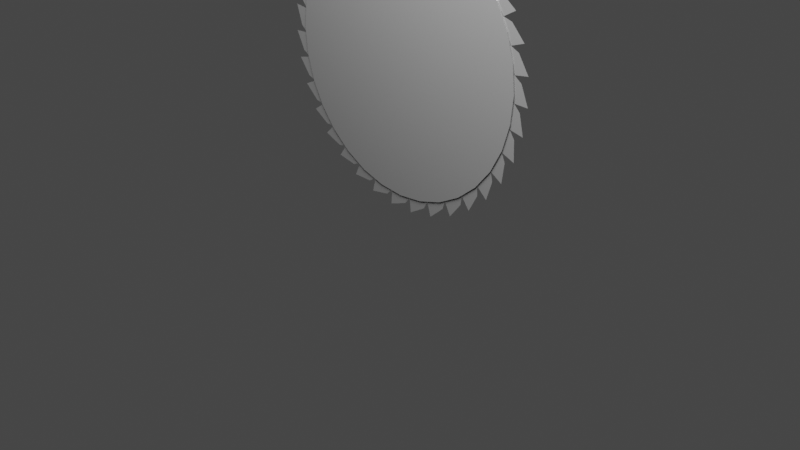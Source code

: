# Source: saw.blend  (saved by Blender 2.92.15; exported with 4.5.12 LTS)
import bpy
from mathutils import Matrix  # noqa: F401  (used for matrix-valued properties, if any)

bpy.ops.wm.read_factory_settings(use_empty=True)
scene = bpy.context.scene
scene.name = 'Scene'

# ---- collections
col_collection = bpy.data.collections.new('Collection'); scene.collection.children.link(col_collection)

# ---- materials (node trees are filled in below, after node groups)
mat_material_001 = bpy.data.materials.new('Material.001')
mat_material_001.use_transparent_shadow = False

# ---- material node trees
mat_material_001.use_nodes = True; mat_material_001.node_tree.nodes.clear()
_N = mat_material_001.node_tree.nodes; _L = mat_material_001.node_tree.links
n0 = _N.new('ShaderNodeBsdfPrincipled'); n0.name = 'Principled BSDF'; n0.location = (10, 300)
n0.distribution = 'GGX'
n0.subsurface_method = 'BURLEY'
n0.inputs[0].default_value = (0.1818, 0.1818, 0.1818, 1.0)
n0.inputs[1].default_value = 0.7309
n0.inputs[2].default_value = 0.1491
n0.inputs[3].default_value = 1.45
n0.inputs[27].default_value = (0.0, 0.0, 0.0, 1.0)
n0.inputs[28].default_value = 1.0
n1 = _N.new('ShaderNodeOutputMaterial'); n1.name = 'Material Output'; n1.location = (300, 300)
_L.new(n0.outputs[0], n1.inputs[0])
n1.is_active_output = True

# ---- world
world_world = bpy.data.worlds.new('World'); scene.world = world_world
world_world.use_nodes = True; world_world.node_tree.nodes.clear()
_N = world_world.node_tree.nodes; _L = world_world.node_tree.links
n0 = _N.new('ShaderNodeOutputWorld'); n0.name = 'World Output'; n0.location = (300, 300)
n1 = _N.new('ShaderNodeBackground'); n1.name = 'Background'; n1.location = (10, 300)
n1.inputs[0].default_value = (0.05088, 0.05088, 0.05088, 1.0)
_L.new(n1.outputs[0], n0.inputs[0])
n0.is_active_output = True
world_world.color = (0.05088, 0.05088, 0.05088)
world_world.use_sun_shadow = False
world_world.sun_shadow_jitter_overblur = 0.0

# ---- cameras
cam_camera = bpy.data.cameras.new('Camera')
cam_camera.clip_end = 100.0
cam_camera.ortho_scale = 7.314

# ---- lights
light_light = bpy.data.lights.new('Light', 'POINT')
light_light.transmission_factor = 0.0
light_light.energy = 1e+04
light_light.shadow_soft_size = 2.0
light_light.shadow_maximum_resolution = 0.006
light_light.use_absolute_resolution = True

# ---- meshes
me_plane = bpy.data.meshes.new('Plane')
me_plane.from_pydata([(-0.1528, -0.08154, 1.674e-09), (0.1026, -0.05252, 4.304e-09), (-0.09472, 0.007687, -8.368e-09), (0.1, 0.1, 0.0), (0.09986, -0.05968, 4.238e-10), (0.3563, -0.07675, 5.068e-09), (0.1729, 0.01775, -9.102e-09), (0.381, 0.0738, 8.51e-10), (0.3523, -0.08329, 1.161e-09), (0.6016, -0.1459, 7.796e-09), (0.438, -0.02015, -7.74e-09), (0.6527, -0.002163, 3.877e-09), (0.5965, -0.1516, 3.853e-09), (0.8306, -0.2577, 1.239e-08), (0.6921, -0.1048, -4.335e-09), (0.9066, -0.1254, 8.971e-09), (0.8245, -0.2624, 8.403e-09), (1.036, -0.4087, 1.869e-08), (0.9269, -0.2334, 9.943e-10), (1.134, -0.2921, 1.596e-08), (1.029, -0.4122, 1.466e-08), (1.211, -0.5938, 2.649e-08), (1.135, -0.402, 8.067e-09), (1.329, -0.4967, 2.461e-08), (1.204, -0.5961, 2.24e-08), (1.35, -0.8073, 3.553e-08), (1.31, -0.605, 1.665e-08), (1.483, -0.7327, 3.463e-08), (1.343, -0.8082, 3.138e-08), (1.449, -1.042, 4.55e-08), (1.445, -0.8359, 2.644e-08), (1.593, -0.9926, 4.57e-08), (1.441, -1.042, 4.129e-08), (1.504, -1.291, 5.608e-08), (1.538, -1.087, 3.714e-08), (1.655, -1.268, 5.744e-08), (1.497, -1.289, 5.181e-08), (1.514, -1.546, 6.692e-08), (1.583, -1.351, 4.838e-08), (1.667, -1.55, 6.947e-08), (1.507, -1.542, 6.259e-08), (1.479, -1.798, 7.765e-08), (1.581, -1.619, 5.979e-08), (1.628, -1.829, 8.139e-08), (1.472, -1.794, 7.327e-08), (1.398, -2.04, 8.793e-08), (1.531, -1.882, 7.1e-08), (1.54, -2.097, 9.281e-08), (1.393, -2.034, 8.351e-08), (1.276, -2.264, 9.742e-08), (1.435, -2.132, 8.163e-08), (1.405, -2.345, 1.034e-07), (1.272, -2.257, 9.295e-08), (1.116, -2.462, 1.058e-07), (1.296, -2.361, 9.134e-08), (1.228, -2.565, 1.127e-07), (1.113, -2.455, 1.013e-07), (0.9234, -2.628, 1.128e-07), (1.118, -2.561, 9.98e-08), (1.015, -2.75, 1.205e-07), (0.9214, -2.621, 1.083e-07), (0.7038, -2.758, 1.181e-07), (0.9078, -2.726, 1.067e-07), (0.7723, -2.894, 1.265e-07), (0.7032, -2.75, 1.136e-07), (0.4647, -2.846, 1.217e-07), (0.671, -2.851, 1.119e-07), (0.5077, -2.992, 1.305e-07), (0.4655, -2.838, 1.172e-07), (0.2137, -2.89, 1.233e-07), (0.4156, -2.932, 1.151e-07), (0.2299, -3.041, 1.323e-07), (0.2158, -2.882, 1.188e-07), (-0.04115, -2.888, 1.23e-07), (0.15, -2.966, 1.163e-07), (-0.05231, -3.04, 1.32e-07), (-0.03774, -2.881, 1.185e-07), (-0.2916, -2.841, 1.206e-07), (-0.1175, -2.952, 1.154e-07), (-0.3298, -2.989, 1.294e-07), (-0.287, -2.835, 1.161e-07), (-0.5296, -2.75, 1.163e-07), (-0.3781, -2.89, 1.124e-07), (-0.5935, -2.889, 1.248e-07), (-0.524, -2.745, 1.119e-07), (-0.7476, -2.618, 1.103e-07), (-0.6234, -2.783, 1.074e-07), (-0.8352, -2.743, 1.181e-07), (-0.7411, -2.614, 1.059e-07), (-0.9384, -2.449, 1.026e-07), (-0.8457, -2.634, 1.006e-07), (-1.047, -2.556, 1.096e-07), (-0.9313, -2.446, 9.827e-08), (-1.096, -2.249, 9.354e-08), (-1.038, -2.447, 9.215e-08), (-1.222, -2.335, 9.967e-08), (-1.089, -2.247, 8.928e-08), (-1.215, -2.024, 8.34e-08), (-1.193, -2.229, 8.233e-08), (-1.355, -2.086, 8.849e-08), (-1.208, -2.024, 7.92e-08), (-1.293, -1.781, 7.249e-08), (-1.308, -1.987, 7.145e-08), (-1.441, -1.817, 7.645e-08), (-1.285, -1.782, 6.835e-08), (-1.325, -1.528, 6.115e-08), (-1.377, -1.728, 5.985e-08), (-1.477, -1.537, 6.392e-08), (-1.318, -1.531, 5.707e-08), (-1.312, -1.274, 4.973e-08), (-1.398, -1.461, 4.789e-08), (-1.464, -1.256, 5.131e-08), (-1.305, -1.277, 4.57e-08), (-1.254, -1.026, 3.86e-08), (-1.372, -1.195, 3.594e-08), (-1.4, -0.9808, 3.9e-08), (-1.248, -1.03, 3.462e-08), (-1.152, -0.7919, 2.809e-08), (-1.299, -0.937, 2.439e-08), (-1.287, -0.7218, 2.739e-08), (-1.147, -0.7978, 2.415e-08), (-1.01, -0.5802, 1.854e-08), (-1.18, -0.6967, 1.359e-08), (-1.131, -0.487, 1.683e-08), (-1.006, -0.5868, 1.463e-08), (-0.8329, -0.3972, 1.024e-08), (-1.021, -0.4814, 3.887e-09), (-0.9351, -0.2839, 7.656e-09), (-0.8303, -0.4044, 6.366e-09), (-0.6257, -0.2488, 3.462e-09), (-0.8261, -0.2981, -4.424e-09), (-0.706, -0.1191, 1.564e-10), (-0.6244, -0.2564, -3.998e-10), (-0.3954, -0.1398, -1.598e-09), (-0.6013, -0.1525, -1.108e-08), (-0.4512, 0.002183, -5.439e-09), (-0.3955, -0.1474, -5.455e-09), (-0.1493, -0.07364, -4.783e-09), (-0.3542, -0.04935, -1.588e-08), (-0.1789, 0.076, -8.96e-09), (-0.09472, 0.007687, 0.07), (-0.1528, -0.08154, 0.07), (0.1026, -0.05252, 0.07), (0.1, 0.1, 0.07), (0.1729, 0.01775, 0.07), (0.09986, -0.05968, 0.07), (0.3563, -0.07675, 0.07), (0.381, 0.0738, 0.07), (0.438, -0.02015, 0.07), (0.3523, -0.08329, 0.07), (0.6016, -0.1459, 0.07), (0.6527, -0.002163, 0.07), (0.6921, -0.1048, 0.07), (0.5965, -0.1516, 0.07), (0.8306, -0.2577, 0.07), (0.9066, -0.1254, 0.07), (0.9269, -0.2334, 0.07), (0.8245, -0.2624, 0.07), (1.036, -0.4087, 0.07), (1.134, -0.2921, 0.07), (1.135, -0.402, 0.07), (1.029, -0.4122, 0.07), (1.211, -0.5938, 0.07), (1.329, -0.4967, 0.07), (1.31, -0.605, 0.07), (1.204, -0.5961, 0.07), (1.35, -0.8073, 0.07), (1.483, -0.7327, 0.07), (1.445, -0.8359, 0.07), (1.343, -0.8082, 0.07), (1.449, -1.042, 0.07), (1.593, -0.9926, 0.07), (1.538, -1.087, 0.07), (1.441, -1.042, 0.07), (1.504, -1.291, 0.07), (1.655, -1.268, 0.07), (1.583, -1.351, 0.07), (1.497, -1.289, 0.07), (1.514, -1.546, 0.07), (1.667, -1.55, 0.07), (1.581, -1.619, 0.07), (1.507, -1.542, 0.07), (1.479, -1.798, 0.07), (1.628, -1.829, 0.07), (1.531, -1.882, 0.07), (1.472, -1.794, 0.07), (1.398, -2.04, 0.07), (1.54, -2.097, 0.07), (1.435, -2.132, 0.07), (1.393, -2.034, 0.07), (1.276, -2.264, 0.07), (1.405, -2.345, 0.07), (1.296, -2.361, 0.07), (1.272, -2.257, 0.07), (1.116, -2.462, 0.07), (1.228, -2.565, 0.07), (1.118, -2.561, 0.07), (1.113, -2.455, 0.07), (0.9234, -2.628, 0.07), (1.015, -2.75, 0.07), (0.9078, -2.726, 0.07), (0.9214, -2.621, 0.07), (0.7038, -2.758, 0.07), (0.7723, -2.894, 0.07), (0.671, -2.851, 0.07), (0.7032, -2.75, 0.07), (0.4647, -2.846, 0.07), (0.5077, -2.992, 0.07), (0.4156, -2.932, 0.07), (0.4655, -2.838, 0.07), (0.2137, -2.89, 0.07), (0.2299, -3.041, 0.07), (0.15, -2.966, 0.07), (0.2158, -2.882, 0.07), (-0.04115, -2.888, 0.07), (-0.05231, -3.04, 0.07), (-0.1175, -2.952, 0.07), (-0.03774, -2.881, 0.07), (-0.2916, -2.841, 0.07), (-0.3298, -2.989, 0.07), (-0.3781, -2.89, 0.07), (-0.287, -2.835, 0.07), (-0.5296, -2.75, 0.07), (-0.5935, -2.889, 0.07), (-0.6234, -2.783, 0.07), (-0.524, -2.745, 0.07), (-0.7476, -2.618, 0.07), (-0.8352, -2.743, 0.07), (-0.8457, -2.634, 0.07), (-0.7411, -2.614, 0.07), (-0.9384, -2.449, 0.07), (-1.047, -2.556, 0.07), (-1.038, -2.447, 0.07), (-0.9313, -2.446, 0.07), (-1.096, -2.249, 0.07), (-1.222, -2.335, 0.07), (-1.193, -2.229, 0.07), (-1.089, -2.247, 0.07), (-1.215, -2.024, 0.07), (-1.355, -2.086, 0.07), (-1.308, -1.987, 0.07), (-1.208, -2.024, 0.07), (-1.293, -1.781, 0.07), (-1.441, -1.817, 0.07), (-1.377, -1.728, 0.07), (-1.285, -1.782, 0.07), (-1.325, -1.528, 0.07), (-1.477, -1.537, 0.07), (-1.398, -1.461, 0.07), (-1.318, -1.531, 0.07), (-1.312, -1.274, 0.07), (-1.464, -1.256, 0.07), (-1.372, -1.195, 0.07), (-1.305, -1.277, 0.07), (-1.254, -1.026, 0.07), (-1.4, -0.9808, 0.07), (-1.299, -0.937, 0.07), (-1.248, -1.03, 0.07), (-1.152, -0.7919, 0.07), (-1.287, -0.7218, 0.07), (-1.18, -0.6967, 0.07), (-1.147, -0.7978, 0.07), (-1.01, -0.5802, 0.07), (-1.131, -0.487, 0.07), (-1.021, -0.4814, 0.07), (-1.006, -0.5868, 0.07), (-0.8329, -0.3972, 0.07), (-0.9351, -0.2839, 0.07), (-0.8261, -0.2981, 0.07), (-0.8303, -0.4044, 0.07), (-0.6257, -0.2488, 0.07), (-0.706, -0.1191, 0.07), (-0.6013, -0.1525, 0.07), (-0.6244, -0.2564, 0.07), (-0.3954, -0.1398, 0.07), (-0.4512, 0.002183, 0.07), (-0.3542, -0.04935, 0.07), (-0.3955, -0.1474, 0.07), (-0.1493, -0.07364, 0.07), (-0.1789, 0.076, 0.07), (0.09495, -0.05363, -1.0), (0.09495, -0.05363, 1.0), (0.372, -0.08092, -1.0), (0.372, -0.08092, 1.0), (0.6384, -0.1617, -1.0), (0.6384, -0.1617, 1.0), (0.8839, -0.2929, -1.0), (0.8839, -0.2929, 1.0), (1.099, -0.4695, -1.0), (1.099, -0.4695, 1.0), (1.276, -0.6847, -1.0), (1.276, -0.6847, 1.0), (1.407, -0.9302, -1.0), (1.407, -0.9302, 1.0), (1.488, -1.197, -1.0), (1.488, -1.197, 1.0), (1.515, -1.474, -1.0), (1.515, -1.474, 1.0), (1.488, -1.751, -1.0), (1.488, -1.751, 1.0), (1.407, -2.017, -1.0), (1.407, -2.017, 1.0), (1.276, -2.263, -1.0), (1.276, -2.263, 1.0), (1.099, -2.478, -1.0), (1.099, -2.478, 1.0), (0.8839, -2.654, -1.0), (0.8839, -2.654, 1.0), (0.6384, -2.786, -1.0), (0.6384, -2.786, 1.0), (0.372, -2.866, -1.0), (0.372, -2.866, 1.0), (0.09495, -2.894, -1.0), (0.09495, -2.894, 1.0), (-0.1821, -2.866, -1.0), (-0.1821, -2.866, 1.0), (-0.4485, -2.786, -1.0), (-0.4485, -2.786, 1.0), (-0.694, -2.654, -1.0), (-0.694, -2.654, 1.0), (-0.9091, -2.478, -1.0), (-0.9091, -2.478, 1.0), (-1.086, -2.263, -1.0), (-1.086, -2.263, 1.0), (-1.217, -2.017, -1.0), (-1.217, -2.017, 1.0), (-1.298, -1.751, -1.0), (-1.298, -1.751, 1.0), (-1.325, -1.474, -1.0), (-1.325, -1.474, 1.0), (-1.298, -1.197, -1.0), (-1.298, -1.197, 1.0), (-1.217, -0.9302, -1.0), (-1.217, -0.9302, 1.0), (-1.086, -0.6847, -1.0), (-1.086, -0.6847, 1.0), (-0.9091, -0.4695, -1.0), (-0.9091, -0.4695, 1.0), (-0.694, -0.2929, -1.0), (-0.694, -0.2929, 1.0), (-0.4485, -0.1617, -1.0), (-0.4485, -0.1617, 1.0), (-0.1821, -0.08092, -1.0), (-0.1821, -0.08092, 1.0)], [], [(0, 2, 3, 1), (4, 6, 7, 5), (8, 10, 11, 9), (12, 14, 15, 13), (16, 18, 19, 17), (20, 22, 23, 21), (24, 26, 27, 25), (28, 30, 31, 29), (32, 34, 35, 33), (36, 38, 39, 37), (40, 42, 43, 41), (44, 46, 47, 45), (48, 50, 51, 49), (52, 54, 55, 53), (56, 58, 59, 57), (60, 62, 63, 61), (64, 66, 67, 65), (68, 70, 71, 69), (72, 74, 75, 73), (76, 78, 79, 77), (80, 82, 83, 81), (84, 86, 87, 85), (88, 90, 91, 89), (92, 94, 95, 93), (96, 98, 99, 97), (100, 102, 103, 101), (104, 106, 107, 105), (108, 110, 111, 109), (112, 114, 115, 113), (116, 118, 119, 117), (120, 122, 123, 121), (124, 126, 127, 125), (128, 130, 131, 129), (132, 134, 135, 133), (136, 138, 139, 137), (141, 142, 143, 140), (145, 146, 147, 144), (149, 150, 151, 148), (153, 154, 155, 152), (157, 158, 159, 156), (161, 162, 163, 160), (165, 166, 167, 164), (169, 170, 171, 168), (173, 174, 175, 172), (177, 178, 179, 176), (181, 182, 183, 180), (185, 186, 187, 184), (189, 190, 191, 188), (193, 194, 195, 192), (197, 198, 199, 196), (201, 202, 203, 200), (205, 206, 207, 204), (209, 210, 211, 208), (213, 214, 215, 212), (217, 218, 219, 216), (221, 222, 223, 220), (225, 226, 227, 224), (229, 230, 231, 228), (233, 234, 235, 232), (237, 238, 239, 236), (241, 242, 243, 240), (245, 246, 247, 244), (249, 250, 251, 248), (253, 254, 255, 252), (257, 258, 259, 256), (261, 262, 263, 260), (265, 266, 267, 264), (269, 270, 271, 268), (273, 274, 275, 272), (277, 278, 279, 276), (58, 56, 197, 196), (4, 5, 146, 145), (110, 108, 249, 248), (56, 57, 198, 197), (5, 7, 147, 146), (108, 109, 250, 249), (57, 59, 199, 198), (7, 6, 144, 147), (109, 111, 251, 250), (59, 58, 196, 199), (10, 8, 149, 148), (111, 110, 248, 251), (62, 60, 201, 200), (8, 9, 150, 149), (114, 112, 253, 252), (60, 61, 202, 201), (9, 11, 151, 150), (112, 113, 254, 253), (61, 63, 203, 202), (11, 10, 148, 151), (113, 115, 255, 254), (63, 62, 200, 203), (14, 12, 153, 152), (115, 114, 252, 255), (66, 64, 205, 204), (12, 13, 154, 153), (118, 116, 257, 256), (64, 65, 206, 205), (13, 15, 155, 154), (116, 117, 258, 257), (65, 67, 207, 206), (15, 14, 152, 155), (117, 119, 259, 258), (67, 66, 204, 207), (18, 16, 157, 156), (119, 118, 256, 259), (70, 68, 209, 208), (16, 17, 158, 157), (122, 120, 261, 260), (68, 69, 210, 209), (17, 19, 159, 158), (120, 121, 262, 261), (69, 71, 211, 210), (19, 18, 156, 159), (121, 123, 263, 262), (71, 70, 208, 211), (22, 20, 161, 160), (123, 122, 260, 263), (74, 72, 213, 212), (20, 21, 162, 161), (126, 124, 265, 264), (72, 73, 214, 213), (21, 23, 163, 162), (124, 125, 266, 265), (73, 75, 215, 214), (23, 22, 160, 163), (125, 127, 267, 266), (75, 74, 212, 215), (26, 24, 165, 164), (127, 126, 264, 267), (78, 76, 217, 216), (24, 25, 166, 165), (130, 128, 269, 268), (76, 77, 218, 217), (25, 27, 167, 166), (128, 129, 270, 269), (77, 79, 219, 218), (27, 26, 164, 167), (129, 131, 271, 270), (79, 78, 216, 219), (30, 28, 169, 168), (131, 130, 268, 271), (82, 80, 221, 220), (28, 29, 170, 169), (134, 132, 273, 272), (80, 81, 222, 221), (29, 31, 171, 170), (132, 133, 274, 273), (81, 83, 223, 222), (31, 30, 168, 171), (133, 135, 275, 274), (83, 82, 220, 223), (34, 32, 173, 172), (135, 134, 272, 275), (86, 84, 225, 224), (32, 33, 174, 173), (138, 136, 277, 276), (84, 85, 226, 225), (33, 35, 175, 174), (136, 137, 278, 277), (85, 87, 227, 226), (35, 34, 172, 175), (137, 139, 279, 278), (87, 86, 224, 227), (38, 36, 177, 176), (139, 138, 276, 279), (90, 88, 229, 228), (36, 37, 178, 177), (88, 89, 230, 229), (37, 39, 179, 178), (89, 91, 231, 230), (39, 38, 176, 179), (91, 90, 228, 231), (42, 40, 181, 180), (94, 92, 233, 232), (40, 41, 182, 181), (92, 93, 234, 233), (41, 43, 183, 182), (93, 95, 235, 234), (43, 42, 180, 183), (95, 94, 232, 235), (46, 44, 185, 184), (98, 96, 237, 236), (44, 45, 186, 185), (96, 97, 238, 237), (45, 47, 187, 186), (97, 99, 239, 238), (47, 46, 184, 187), (99, 98, 236, 239), (50, 48, 189, 188), (102, 100, 241, 240), (48, 49, 190, 189), (100, 101, 242, 241), (49, 51, 191, 190), (101, 103, 243, 242), (51, 50, 188, 191), (2, 0, 141, 140), (103, 102, 240, 243), (54, 52, 193, 192), (0, 1, 142, 141), (106, 104, 245, 244), (52, 53, 194, 193), (1, 3, 143, 142), (104, 105, 246, 245), (53, 55, 195, 194), (3, 2, 140, 143), (105, 107, 247, 246), (55, 54, 192, 195), (6, 4, 145, 144), (107, 106, 244, 247), (280, 281, 283, 282), (282, 283, 285, 284), (284, 285, 287, 286), (286, 287, 289, 288), (288, 289, 291, 290), (290, 291, 293, 292), (292, 293, 295, 294), (294, 295, 297, 296), (296, 297, 299, 298), (298, 299, 301, 300), (300, 301, 303, 302), (302, 303, 305, 304), (304, 305, 307, 306), (306, 307, 309, 308), (308, 309, 311, 310), (310, 311, 313, 312), (312, 313, 315, 314), (314, 315, 317, 316), (316, 317, 319, 318), (318, 319, 321, 320), (320, 321, 323, 322), (322, 323, 325, 324), (324, 325, 327, 326), (326, 327, 329, 328), (328, 329, 331, 330), (330, 331, 333, 332), (332, 333, 335, 334), (334, 335, 337, 336), (336, 337, 339, 338), (338, 339, 341, 340), (283, 281, 343, 341, 339, 337, 335, 333, 331, 329, 327, 325, 323, 321, 319, 317, 315, 313, 311, 309, 307, 305, 303, 301, 299, 297, 295, 293, 291, 289, 287, 285), (340, 341, 343, 342), (342, 343, 281, 280), (280, 282, 284, 286, 288, 290, 292, 294, 296, 298, 300, 302, 304, 306, 308, 310, 312, 314, 316, 318, 320, 322, 324, 326, 328, 330, 332, 334, 336, 338, 340, 342)])
_uv = me_plane.uv_layers.new(name='UVMap')
_uv.uv.foreach_set('vector', [0.0, 0.0, 0.0, 1.0, 1.0, 1.0, 1.0, 0.0, 0.0, 0.0, 0.0, 1.0, 1.0, 1.0, 1.0, 0.0, 0.0, 0.0, 0.0, 1.0, 1.0, 1.0, 1.0, 0.0, 0.0, 0.0, 0.0, 1.0, 1.0, 1.0, 1.0, 0.0, 0.0, 0.0, 0.0, 1.0, 1.0, 1.0, 1.0, 0.0, 0.0, 0.0, 0.0, 1.0, 1.0, 1.0, 1.0, 0.0, 0.0, 0.0, 0.0, 1.0, 1.0, 1.0, 1.0, 0.0, 0.0, 0.0, 0.0, 1.0, 1.0, 1.0, 1.0, 0.0, 0.0, 0.0, 0.0, 1.0, 1.0, 1.0, 1.0, 0.0, 0.0, 0.0, 0.0, 1.0, 1.0, 1.0, 1.0, 0.0, 0.0, 0.0, 0.0, 1.0, 1.0, 1.0, 1.0, 0.0, 0.0, 0.0, 0.0, 1.0, 1.0, 1.0, 1.0, 0.0, 0.0, 0.0, 0.0, 1.0, 1.0, 1.0, 1.0, 0.0, 0.0, 0.0, 0.0, 1.0, 1.0, 1.0, 1.0, 0.0, 0.0, 0.0, 0.0, 1.0, 1.0, 1.0, 1.0, 0.0, 0.0, 0.0, 0.0, 1.0, 1.0, 1.0, 1.0, 0.0, 0.0, 0.0, 0.0, 1.0, 1.0, 1.0, 1.0, 0.0, 0.0, 0.0, 0.0, 1.0, 1.0, 1.0, 1.0, 0.0, 0.0, 0.0, 0.0, 1.0, 1.0, 1.0, 1.0, 0.0, 0.0, 0.0, 0.0, 1.0, 1.0, 1.0, 1.0, 0.0, 0.0, 0.0, 0.0, 1.0, 1.0, 1.0, 1.0, 0.0, 0.0, 0.0, 0.0, 1.0, 1.0, 1.0, 1.0, 0.0, 0.0, 0.0, 0.0, 1.0, 1.0, 1.0, 1.0, 0.0, 0.0, 0.0, 0.0, 1.0, 1.0, 1.0, 1.0, 0.0, 0.0, 0.0, 0.0, 1.0, 1.0, 1.0, 1.0, 0.0, 0.0, 0.0, 0.0, 1.0, 1.0, 1.0, 1.0, 0.0, 0.0, 0.0, 0.0, 1.0, 1.0, 1.0, 1.0, 0.0, 0.0, 0.0, 0.0, 1.0, 1.0, 1.0, 1.0, 0.0, 0.0, 0.0, 0.0, 1.0, 1.0, 1.0, 1.0, 0.0, 0.0, 0.0, 0.0, 1.0, 1.0, 1.0, 1.0, 0.0, 0.0, 0.0, 0.0, 1.0, 1.0, 1.0, 1.0, 0.0, 0.0, 0.0, 0.0, 1.0, 1.0, 1.0, 1.0, 0.0, 0.0, 0.0, 0.0, 1.0, 1.0, 1.0, 1.0, 0.0, 0.0, 0.0, 0.0, 1.0, 1.0, 1.0, 1.0, 0.0, 0.0, 0.0, 0.0, 1.0, 1.0, 1.0, 1.0, 0.0, 0.0, 0.0, 1.0, 0.0, 1.0, 1.0, 0.0, 1.0, 0.0, 0.0, 1.0, 0.0, 1.0, 1.0, 0.0, 1.0, 0.0, 0.0, 1.0, 0.0, 1.0, 1.0, 0.0, 1.0, 0.0, 0.0, 1.0, 0.0, 1.0, 1.0, 0.0, 1.0, 0.0, 0.0, 1.0, 0.0, 1.0, 1.0, 0.0, 1.0, 0.0, 0.0, 1.0, 0.0, 1.0, 1.0, 0.0, 1.0, 0.0, 0.0, 1.0, 0.0, 1.0, 1.0, 0.0, 1.0, 0.0, 0.0, 1.0, 0.0, 1.0, 1.0, 0.0, 1.0, 0.0, 0.0, 1.0, 0.0, 1.0, 1.0, 0.0, 1.0, 0.0, 0.0, 1.0, 0.0, 1.0, 1.0, 0.0, 1.0, 0.0, 0.0, 1.0, 0.0, 1.0, 1.0, 0.0, 1.0, 0.0, 0.0, 1.0, 0.0, 1.0, 1.0, 0.0, 1.0, 0.0, 0.0, 1.0, 0.0, 1.0, 1.0, 0.0, 1.0, 0.0, 0.0, 1.0, 0.0, 1.0, 1.0, 0.0, 1.0, 0.0, 0.0, 1.0, 0.0, 1.0, 1.0, 0.0, 1.0, 0.0, 0.0, 1.0, 0.0, 1.0, 1.0, 0.0, 1.0, 0.0, 0.0, 1.0, 0.0, 1.0, 1.0, 0.0, 1.0, 0.0, 0.0, 1.0, 0.0, 1.0, 1.0, 0.0, 1.0, 0.0, 0.0, 1.0, 0.0, 1.0, 1.0, 0.0, 1.0, 0.0, 0.0, 1.0, 0.0, 1.0, 1.0, 0.0, 1.0, 0.0, 0.0, 1.0, 0.0, 1.0, 1.0, 0.0, 1.0, 0.0, 0.0, 1.0, 0.0, 1.0, 1.0, 0.0, 1.0, 0.0, 0.0, 1.0, 0.0, 1.0, 1.0, 0.0, 1.0, 0.0, 0.0, 1.0, 0.0, 1.0, 1.0, 0.0, 1.0, 0.0, 0.0, 1.0, 0.0, 1.0, 1.0, 0.0, 1.0, 0.0, 0.0, 1.0, 0.0, 1.0, 1.0, 0.0, 1.0, 0.0, 0.0, 1.0, 0.0, 1.0, 1.0, 0.0, 1.0, 0.0, 0.0, 1.0, 0.0, 1.0, 1.0, 0.0, 1.0, 0.0, 0.0, 1.0, 0.0, 1.0, 1.0, 0.0, 1.0, 0.0, 0.0, 1.0, 0.0, 1.0, 1.0, 0.0, 1.0, 0.0, 0.0, 1.0, 0.0, 1.0, 1.0, 0.0, 1.0, 0.0, 0.0, 1.0, 0.0, 1.0, 1.0, 0.0, 1.0, 0.0, 0.0, 1.0, 0.0, 1.0, 1.0, 0.0, 1.0, 0.0, 0.0, 1.0, 0.0, 1.0, 1.0, 0.0, 1.0, 0.0, 0.0, 1.0, 0.0, 1.0, 1.0, 0.0, 1.0, 0.0, 1.0, 0.0, 0.0, 0.0, 0.0, 0.0, 1.0, 0.0, 0.0, 1.0, 0.0, 1.0, 0.0, 0.0, 0.0, 0.0, 1.0, 0.0, 0.0, 0.0, 0.0, 0.0, 1.0, 0.0, 0.0, 1.0, 0.0, 1.0, 0.0, 0.0, 0.0, 1.0, 0.0, 1.0, 1.0, 1.0, 1.0, 1.0, 0.0, 0.0, 0.0, 1.0, 0.0, 1.0, 0.0, 0.0, 0.0, 1.0, 0.0, 1.0, 1.0, 1.0, 1.0, 1.0, 0.0, 1.0, 1.0, 0.0, 1.0, 0.0, 1.0, 1.0, 1.0, 1.0, 0.0, 1.0, 1.0, 1.0, 1.0, 1.0, 0.0, 1.0, 1.0, 0.0, 1.0, 0.0, 1.0, 1.0, 1.0, 0.0, 1.0, 0.0, 0.0, 0.0, 0.0, 0.0, 1.0, 1.0, 1.0, 0.0, 1.0, 0.0, 1.0, 1.0, 1.0, 0.0, 1.0, 0.0, 0.0, 0.0, 0.0, 0.0, 1.0, 0.0, 0.0, 1.0, 0.0, 1.0, 0.0, 0.0, 0.0, 0.0, 1.0, 0.0, 0.0, 0.0, 0.0, 0.0, 1.0, 0.0, 0.0, 1.0, 0.0, 1.0, 0.0, 0.0, 0.0, 1.0, 0.0, 1.0, 1.0, 1.0, 1.0, 1.0, 0.0, 0.0, 0.0, 1.0, 0.0, 1.0, 0.0, 0.0, 0.0, 1.0, 0.0, 1.0, 1.0, 1.0, 1.0, 1.0, 0.0, 1.0, 1.0, 0.0, 1.0, 0.0, 1.0, 1.0, 1.0, 1.0, 0.0, 1.0, 1.0, 1.0, 1.0, 1.0, 0.0, 1.0, 1.0, 0.0, 1.0, 0.0, 1.0, 1.0, 1.0, 0.0, 1.0, 0.0, 0.0, 0.0, 0.0, 0.0, 1.0, 1.0, 1.0, 0.0, 1.0, 0.0, 1.0, 1.0, 1.0, 0.0, 1.0, 0.0, 0.0, 0.0, 0.0, 0.0, 1.0, 0.0, 0.0, 1.0, 0.0, 1.0, 0.0, 0.0, 0.0, 0.0, 1.0, 0.0, 0.0, 0.0, 0.0, 0.0, 1.0, 0.0, 0.0, 1.0, 0.0, 1.0, 0.0, 0.0, 0.0, 1.0, 0.0, 1.0, 1.0, 1.0, 1.0, 1.0, 0.0, 0.0, 0.0, 1.0, 0.0, 1.0, 0.0, 0.0, 0.0, 1.0, 0.0, 1.0, 1.0, 1.0, 1.0, 1.0, 0.0, 1.0, 1.0, 0.0, 1.0, 0.0, 1.0, 1.0, 1.0, 1.0, 0.0, 1.0, 1.0, 1.0, 1.0, 1.0, 0.0, 1.0, 1.0, 0.0, 1.0, 0.0, 1.0, 1.0, 1.0, 0.0, 1.0, 0.0, 0.0, 0.0, 0.0, 0.0, 1.0, 1.0, 1.0, 0.0, 1.0, 0.0, 1.0, 1.0, 1.0, 0.0, 1.0, 0.0, 0.0, 0.0, 0.0, 0.0, 1.0, 0.0, 0.0, 1.0, 0.0, 1.0, 0.0, 0.0, 0.0, 0.0, 1.0, 0.0, 0.0, 0.0, 0.0, 0.0, 1.0, 0.0, 0.0, 1.0, 0.0, 1.0, 0.0, 0.0, 0.0, 1.0, 0.0, 1.0, 1.0, 1.0, 1.0, 1.0, 0.0, 0.0, 0.0, 1.0, 0.0, 1.0, 0.0, 0.0, 0.0, 1.0, 0.0, 1.0, 1.0, 1.0, 1.0, 1.0, 0.0, 1.0, 1.0, 0.0, 1.0, 0.0, 1.0, 1.0, 1.0, 1.0, 0.0, 1.0, 1.0, 1.0, 1.0, 1.0, 0.0, 1.0, 1.0, 0.0, 1.0, 0.0, 1.0, 1.0, 1.0, 0.0, 1.0, 0.0, 0.0, 0.0, 0.0, 0.0, 1.0, 1.0, 1.0, 0.0, 1.0, 0.0, 1.0, 1.0, 1.0, 0.0, 1.0, 0.0, 0.0, 0.0, 0.0, 0.0, 1.0, 0.0, 0.0, 1.0, 0.0, 1.0, 0.0, 0.0, 0.0, 0.0, 1.0, 0.0, 0.0, 0.0, 0.0, 0.0, 1.0, 0.0, 0.0, 1.0, 0.0, 1.0, 0.0, 0.0, 0.0, 1.0, 0.0, 1.0, 1.0, 1.0, 1.0, 1.0, 0.0, 0.0, 0.0, 1.0, 0.0, 1.0, 0.0, 0.0, 0.0, 1.0, 0.0, 1.0, 1.0, 1.0, 1.0, 1.0, 0.0, 1.0, 1.0, 0.0, 1.0, 0.0, 1.0, 1.0, 1.0, 1.0, 0.0, 1.0, 1.0, 1.0, 1.0, 1.0, 0.0, 1.0, 1.0, 0.0, 1.0, 0.0, 1.0, 1.0, 1.0, 0.0, 1.0, 0.0, 0.0, 0.0, 0.0, 0.0, 1.0, 1.0, 1.0, 0.0, 1.0, 0.0, 1.0, 1.0, 1.0, 0.0, 1.0, 0.0, 0.0, 0.0, 0.0, 0.0, 1.0, 0.0, 0.0, 1.0, 0.0, 1.0, 0.0, 0.0, 0.0, 0.0, 1.0, 0.0, 0.0, 0.0, 0.0, 0.0, 1.0, 0.0, 0.0, 1.0, 0.0, 1.0, 0.0, 0.0, 0.0, 1.0, 0.0, 1.0, 1.0, 1.0, 1.0, 1.0, 0.0, 0.0, 0.0, 1.0, 0.0, 1.0, 0.0, 0.0, 0.0, 1.0, 0.0, 1.0, 1.0, 1.0, 1.0, 1.0, 0.0, 1.0, 1.0, 0.0, 1.0, 0.0, 1.0, 1.0, 1.0, 1.0, 0.0, 1.0, 1.0, 1.0, 1.0, 1.0, 0.0, 1.0, 1.0, 0.0, 1.0, 0.0, 1.0, 1.0, 1.0, 0.0, 1.0, 0.0, 0.0, 0.0, 0.0, 0.0, 1.0, 1.0, 1.0, 0.0, 1.0, 0.0, 1.0, 1.0, 1.0, 0.0, 1.0, 0.0, 0.0, 0.0, 0.0, 0.0, 1.0, 0.0, 0.0, 1.0, 0.0, 1.0, 0.0, 0.0, 0.0, 0.0, 1.0, 0.0, 0.0, 0.0, 0.0, 0.0, 1.0, 0.0, 0.0, 1.0, 0.0, 1.0, 0.0, 0.0, 0.0, 1.0, 0.0, 1.0, 1.0, 1.0, 1.0, 1.0, 0.0, 0.0, 0.0, 1.0, 0.0, 1.0, 0.0, 0.0, 0.0, 1.0, 0.0, 1.0, 1.0, 1.0, 1.0, 1.0, 0.0, 1.0, 1.0, 0.0, 1.0, 0.0, 1.0, 1.0, 1.0, 1.0, 0.0, 1.0, 1.0, 1.0, 1.0, 1.0, 0.0, 1.0, 1.0, 0.0, 1.0, 0.0, 1.0, 1.0, 1.0, 0.0, 1.0, 0.0, 0.0, 0.0, 0.0, 0.0, 1.0, 1.0, 1.0, 0.0, 1.0, 0.0, 1.0, 1.0, 1.0, 0.0, 1.0, 0.0, 0.0, 0.0, 0.0, 0.0, 1.0, 0.0, 0.0, 1.0, 0.0, 1.0, 0.0, 0.0, 0.0, 0.0, 1.0, 0.0, 0.0, 0.0, 0.0, 0.0, 1.0, 0.0, 0.0, 1.0, 0.0, 1.0, 0.0, 0.0, 0.0, 1.0, 0.0, 1.0, 1.0, 1.0, 1.0, 1.0, 0.0, 0.0, 0.0, 1.0, 0.0, 1.0, 0.0, 0.0, 0.0, 1.0, 0.0, 1.0, 1.0, 1.0, 1.0, 1.0, 0.0, 1.0, 1.0, 0.0, 1.0, 0.0, 1.0, 1.0, 1.0, 1.0, 0.0, 1.0, 1.0, 1.0, 1.0, 1.0, 0.0, 1.0, 1.0, 0.0, 1.0, 0.0, 1.0, 1.0, 1.0, 0.0, 1.0, 0.0, 0.0, 0.0, 0.0, 0.0, 1.0, 1.0, 1.0, 0.0, 1.0, 0.0, 1.0, 1.0, 1.0, 0.0, 1.0, 0.0, 0.0, 0.0, 0.0, 0.0, 1.0, 0.0, 0.0, 1.0, 0.0, 1.0, 0.0, 0.0, 0.0, 0.0, 0.0, 1.0, 0.0, 1.0, 0.0, 0.0, 0.0, 1.0, 0.0, 1.0, 1.0, 1.0, 1.0, 1.0, 0.0, 1.0, 0.0, 1.0, 1.0, 1.0, 1.0, 1.0, 0.0, 1.0, 1.0, 0.0, 1.0, 0.0, 1.0, 1.0, 1.0, 1.0, 1.0, 0.0, 1.0, 0.0, 1.0, 1.0, 1.0, 0.0, 1.0, 0.0, 0.0, 0.0, 0.0, 0.0, 1.0, 0.0, 1.0, 0.0, 0.0, 0.0, 0.0, 0.0, 1.0, 0.0, 0.0, 1.0, 0.0, 1.0, 0.0, 0.0, 0.0, 0.0, 0.0, 1.0, 0.0, 1.0, 0.0, 0.0, 0.0, 1.0, 0.0, 1.0, 1.0, 1.0, 1.0, 1.0, 0.0, 1.0, 0.0, 1.0, 1.0, 1.0, 1.0, 1.0, 0.0, 1.0, 1.0, 0.0, 1.0, 0.0, 1.0, 1.0, 1.0, 1.0, 1.0, 0.0, 1.0, 0.0, 1.0, 1.0, 1.0, 0.0, 1.0, 0.0, 0.0, 0.0, 0.0, 0.0, 1.0, 0.0, 1.0, 0.0, 0.0, 0.0, 0.0, 0.0, 1.0, 0.0, 0.0, 1.0, 0.0, 1.0, 0.0, 0.0, 0.0, 0.0, 0.0, 1.0, 0.0, 1.0, 0.0, 0.0, 0.0, 1.0, 0.0, 1.0, 1.0, 1.0, 1.0, 1.0, 0.0, 1.0, 0.0, 1.0, 1.0, 1.0, 1.0, 1.0, 0.0, 1.0, 1.0, 0.0, 1.0, 0.0, 1.0, 1.0, 1.0, 1.0, 1.0, 0.0, 1.0, 0.0, 1.0, 1.0, 1.0, 0.0, 1.0, 0.0, 0.0, 0.0, 0.0, 0.0, 1.0, 0.0, 1.0, 0.0, 0.0, 0.0, 0.0, 0.0, 1.0, 0.0, 0.0, 1.0, 0.0, 1.0, 0.0, 0.0, 0.0, 0.0, 0.0, 1.0, 0.0, 1.0, 0.0, 0.0, 0.0, 1.0, 0.0, 1.0, 1.0, 1.0, 1.0, 1.0, 0.0, 1.0, 0.0, 1.0, 1.0, 1.0, 1.0, 1.0, 0.0, 1.0, 1.0, 0.0, 1.0, 0.0, 1.0, 1.0, 1.0, 0.0, 1.0, 0.0, 0.0, 0.0, 0.0, 0.0, 1.0, 1.0, 1.0, 0.0, 1.0, 0.0, 1.0, 1.0, 1.0, 0.0, 1.0, 0.0, 0.0, 0.0, 0.0, 0.0, 1.0, 0.0, 0.0, 1.0, 0.0, 1.0, 0.0, 0.0, 0.0, 0.0, 1.0, 0.0, 0.0, 0.0, 0.0, 0.0, 1.0, 0.0, 0.0, 1.0, 0.0, 1.0, 0.0, 0.0, 0.0, 1.0, 0.0, 1.0, 1.0, 1.0, 1.0, 1.0, 0.0, 0.0, 0.0, 1.0, 0.0, 1.0, 0.0, 0.0, 0.0, 1.0, 0.0, 1.0, 1.0, 1.0, 1.0, 1.0, 0.0, 1.0, 1.0, 0.0, 1.0, 0.0, 1.0, 1.0, 1.0, 1.0, 0.0, 1.0, 1.0, 1.0, 1.0, 1.0, 0.0, 1.0, 1.0, 0.0, 1.0, 0.0, 1.0, 1.0, 1.0, 0.0, 1.0, 0.0, 0.0, 0.0, 0.0, 0.0, 1.0, 1.0, 1.0, 0.0, 1.0, 0.0, 1.0, 1.0, 1.0, 1.0, 0.5, 1.0, 1.0, 0.9688, 1.0, 0.9688, 0.5, 0.9688, 0.5, 0.9688, 1.0, 0.9375, 1.0, 0.9375, 0.5, 0.9375, 0.5, 0.9375, 1.0, 0.9062, 1.0, 0.9062, 0.5, 0.9062, 0.5, 0.9062, 1.0, 0.875, 1.0, 0.875, 0.5, 0.875, 0.5, 0.875, 1.0, 0.8438, 1.0, 0.8438, 0.5, 0.8438, 0.5, 0.8438, 1.0, 0.8125, 1.0, 0.8125, 0.5, 0.8125, 0.5, 0.8125, 1.0, 0.7812, 1.0, 0.7812, 0.5, 0.7812, 0.5, 0.7812, 1.0, 0.75, 1.0, 0.75, 0.5, 0.75, 0.5, 0.75, 1.0, 0.7188, 1.0, 0.7188, 0.5, 0.7188, 0.5, 0.7188, 1.0, 0.6875, 1.0, 0.6875, 0.5, 0.6875, 0.5, 0.6875, 1.0, 0.6562, 1.0, 0.6562, 0.5, 0.6562, 0.5, 0.6562, 1.0, 0.625, 1.0, 0.625, 0.5, 0.625, 0.5, 0.625, 1.0, 0.5938, 1.0, 0.5938, 0.5, 0.5938, 0.5, 0.5938, 1.0, 0.5625, 1.0, 0.5625, 0.5, 0.5625, 0.5, 0.5625, 1.0, 0.5312, 1.0, 0.5312, 0.5, 0.5312, 0.5, 0.5312, 1.0, 0.5, 1.0, 0.5, 0.5, 0.5, 0.5, 0.5, 1.0, 0.4688, 1.0, 0.4688, 0.5, 0.4688, 0.5, 0.4688, 1.0, 0.4375, 1.0, 0.4375, 0.5, 0.4375, 0.5, 0.4375, 1.0, 0.4062, 1.0, 0.4062, 0.5, 0.4062, 0.5, 0.4062, 1.0, 0.375, 1.0, 0.375, 0.5, 0.375, 0.5, 0.375, 1.0, 0.3438, 1.0, 0.3438, 0.5, 0.3438, 0.5, 0.3438, 1.0, 0.3125, 1.0, 0.3125, 0.5, 0.3125, 0.5, 0.3125, 1.0, 0.2812, 1.0, 0.2812, 0.5, 0.2812, 0.5, 0.2812, 1.0, 0.25, 1.0, 0.25, 0.5, 0.25, 0.5, 0.25, 1.0, 0.2188, 1.0, 0.2188, 0.5, 0.2188, 0.5, 0.2188, 1.0, 0.1875, 1.0, 0.1875, 0.5, 0.1875, 0.5, 0.1875, 1.0, 0.1562, 1.0, 0.1562, 0.5, 0.1562, 0.5, 0.1562, 1.0, 0.125, 1.0, 0.125, 0.5, 0.125, 0.5, 0.125, 1.0, 0.09375, 1.0, 0.09375, 0.5, 0.09375, 0.5, 0.09375, 1.0, 0.0625, 1.0, 0.0625, 0.5, 0.2968, 0.4854, 0.25, 0.49, 0.2032, 0.4854, 0.1582, 0.4717, 0.1167, 0.4496, 0.08029, 0.4197, 0.05045, 0.3833, 0.02827, 0.3418, 0.01461, 0.2968, 0.01, 0.25, 0.01461, 0.2032, 0.02827, 0.1582, 0.05045, 0.1167, 0.08029, 0.08029, 0.1167, 0.05045, 0.1582, 0.02827, 0.2032, 0.01461, 0.25, 0.01, 0.2968, 0.01461, 0.3418, 0.02827, 0.3833, 0.05045, 0.4197, 0.08029, 0.4496, 0.1167, 0.4717, 0.1582, 0.4854, 0.2032, 0.49, 0.25, 0.4854, 0.2968, 0.4717, 0.3418, 0.4496, 0.3833, 0.4197, 0.4197, 0.3833, 0.4496, 0.3418, 0.4717, 0.0625, 0.5, 0.0625, 1.0, 0.03125, 1.0, 0.03125, 0.5, 0.03125, 0.5, 0.03125, 1.0, 0.0, 1.0, 0.0, 0.5, 0.75, 0.49, 0.7968, 0.4854, 0.8418, 0.4717, 0.8833, 0.4496, 0.9197, 0.4197, 0.9496, 0.3833, 0.9717, 0.3418, 0.9854, 0.2968, 0.99, 0.25, 0.9854, 0.2032, 0.9717, 0.1582, 0.9496, 0.1167, 0.9197, 0.08029, 0.8833, 0.05045, 0.8418, 0.02827, 0.7968, 0.01461, 0.75, 0.01, 0.7032, 0.01461, 0.6582, 0.02827, 0.6167, 0.05045, 0.5803, 0.08029, 0.5504, 0.1167, 0.5283, 0.1582, 0.5146, 0.2032, 0.51, 0.25, 0.5146, 0.2968, 0.5283, 0.3418, 0.5504, 0.3833, 0.5803, 0.4197, 0.6167, 0.4496, 0.6582, 0.4717, 0.7032, 0.4854])
me_plane.materials.append(mat_material_001)
me_plane.use_remesh_fix_poles = True
me_plane.use_remesh_preserve_attributes = False
me_plane.use_mirror_vertex_groups = False
me_plane.update()

# ---- objects
ob_light = bpy.data.objects.new('Light', light_light)
ob_camera = bpy.data.objects.new('Camera', cam_camera)
ob_empty = bpy.data.objects.new('Empty', None)
ob_plane = bpy.data.objects.new('Plane', me_plane)

# ---- transforms, parenting, visibility, modifiers, constraints
ob_light.location = (1.868, -2.444, 5.873)
ob_light.rotation_euler = (0.6503, 0.05522, 1.866)
ob_light.scale = (4.013, 4.013, 4.013)
ob_light.lock_rotations_4d = False
ob_light.empty_display_type = 'ARROWS'
ob_light.color = (0.0, 0.0, 0.0, 0.0)
ob_light.lineart.crease_threshold = 0.0
ob_camera.location = (7.359, -6.926, 4.958)
ob_camera.rotation_euler = (1.109, 0.0, 0.8149)
ob_camera.lock_rotations_4d = False
ob_camera.empty_display_type = 'ARROWS'
ob_camera.color = (0.0, 0.0, 0.0, 0.0)
ob_camera.display_type = 'WIRE'
ob_camera.lineart.crease_threshold = 0.0
ob_empty.location = (0.0, 0.0, 1.67)
ob_empty.rotation_euler = (1.571, 0.0, 0.0)
ob_empty.empty_display_type = 'IMAGE'
ob_empty.empty_display_size = 5.0
ob_empty.lineart.crease_threshold = 0.0
ob_plane.location = (-0.07305, 0.01043, 3.164)
ob_plane.rotation_euler = (1.571, 0.0, 0.0)
ob_plane.scale = (1.0, 1.0, -0.01365)
ob_plane.lineart.crease_threshold = 0.0

# ---- collection membership
col_collection.objects.link(ob_light)
col_collection.objects.link(ob_camera)
col_collection.objects.link(ob_empty)
col_collection.objects.link(ob_plane)

# ---- scene / render settings (as saved in the file)
scene.camera = ob_camera
scene.frame_start = 1; scene.frame_end = 250; scene.frame_set(1)
scene.render.engine = 'BLENDER_EEVEE_NEXT'
scene.cycles.use_denoising = False
scene.cycles.samples = 128
scene.cycles.sampling_pattern = 'TABULATED_SOBOL'
scene.cycles.use_adaptive_sampling = False
scene.cycles.use_light_tree = False
scene.view_settings.view_transform = 'Filmic'
bpy.context.view_layer.update()
